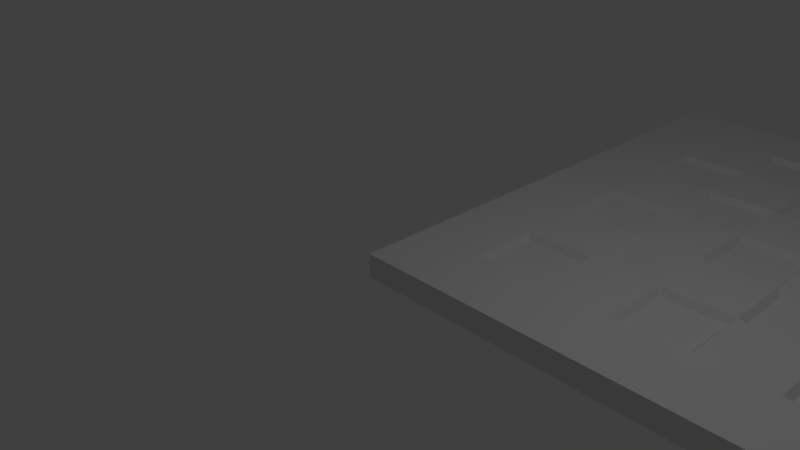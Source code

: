 # Source: platform_tiles.blend  (saved by Blender 2.79.0; exported with 4.5.12 LTS)
import bpy
from mathutils import Matrix  # noqa: F401  (used for matrix-valued properties, if any)

bpy.ops.wm.read_factory_settings(use_empty=True)
scene = bpy.context.scene
scene.name = 'Scene'

# ---- collections
col_collection_1 = bpy.data.collections.new('Collection 1'); scene.collection.children.link(col_collection_1)

# ---- materials (node trees are filled in below, after node groups)
mat_material = bpy.data.materials.new('Material')
mat_material.alpha_threshold = 0.0
mat_material.use_transparent_shadow = False
mat_material.roughness = 0.5
mat_material.line_color = (0.0, 0.0, 0.0, 1.0)
mat_groundmaterial = bpy.data.materials.new('GroundMaterial')
mat_groundmaterial.alpha_threshold = 0.0
mat_groundmaterial.use_transparent_shadow = False
mat_groundmaterial.roughness = 0.5

# ---- material node trees

# ---- world
world_world = bpy.data.worlds.new('World'); scene.world = world_world
world_world.color = (0.05088, 0.05088, 0.05088)
world_world.use_sun_shadow = False
world_world.sun_shadow_jitter_overblur = 0.0
world_world.cycles.sampling_method = 'MANUAL'

# ---- cameras
cam_camera = bpy.data.cameras.new('Camera')
cam_camera.clip_end = 100.0
cam_camera.lens = 35.0
cam_camera.sensor_width = 32.0
cam_camera.sensor_height = 18.0
cam_camera.ortho_scale = 7.314
cam_camera.dof.focus_distance = 0.0
cam_camera.dof.aperture_fstop = 128.0

# ---- lights
light_lamp = bpy.data.lights.new('Lamp', 'POINT')
light_lamp.transmission_factor = 0.0
light_lamp.cutoff_distance = 30.0
light_lamp.energy = 100.0
light_lamp.shadow_buffer_clip_start = 1.001
light_lamp.shadow_soft_size = 0.1
light_lamp.shadow_maximum_resolution = 0.006
light_lamp.use_absolute_resolution = True

# ---- meshes
me_cube = bpy.data.meshes.new('Cube')
me_cube.from_pydata([(8.0, 8.0, 0.6594), (8.0, 0.0, 0.6594), (0.0, 0.0, 0.6594), (4.768e-07, 8.0, 0.6594), (8.0, 8.0, 1.0), (8.0, -9.537e-07, 1.0), (0.0, 4.768e-07, 1.0), (0.0, 8.0, 1.0), (7.0, 8.0, 0.6594), (6.0, 8.0, 0.6594), (5.0, 8.0, 0.6594), (4.0, 8.0, 0.6594), (3.0, 8.0, 0.6594), (2.0, 8.0, 0.6594), (1.0, 8.0, 0.6594), (7.0, 0.0, 0.6594), (6.0, 0.0, 0.6594), (5.0, 0.0, 0.6594), (4.0, 0.0, 0.6594), (3.0, 0.0, 0.6594), (2.0, 0.0, 0.6594), (1.0, 0.0, 0.6594), (7.0, 8.0, 1.0), (6.0, 8.0, 1.0), (5.0, 8.0, 1.0), (4.0, 8.0, 1.0), (3.0, 8.0, 1.0), (2.0, 8.0, 1.0), (1.0, 8.0, 1.0), (7.0, -7.749e-07, 1.0), (6.0, -5.96e-07, 1.0), (5.0, -4.172e-07, 1.0), (4.0, -2.384e-07, 1.0), (3.0, -5.96e-08, 1.0), (2.0, 1.192e-07, 1.0), (1.0, 2.98e-07, 1.0), (8.0, 7.0, 0.6594), (8.0, 6.0, 0.6594), (8.0, 5.0, 0.6594), (8.0, 4.0, 0.6594), (8.0, 3.0, 0.6594), (8.0, 2.0, 0.6594), (8.0, 1.0, 0.6594), (5.96e-08, 1.0, 0.6594), (1.192e-07, 2.0, 0.6594), (1.788e-07, 3.0, 0.6594), (2.384e-07, 4.0, 0.6594), (2.98e-07, 5.0, 0.6594), (3.576e-07, 6.0, 0.6594), (4.172e-07, 7.0, 0.6594), (8.0, 7.0, 1.0), (8.0, 6.0, 1.0), (8.0, 5.0, 1.0), (8.0, 4.0, 1.0), (8.0, 3.0, 1.0), (8.0, 2.0, 1.0), (8.0, 1.0, 1.0), (0.0, 1.0, 1.0), (0.0, 2.0, 1.0), (0.0, 3.0, 1.0), (0.0, 4.0, 1.0), (0.0, 5.0, 1.0), (0.0, 6.0, 1.0), (0.0, 7.0, 1.0), (7.0, 7.0, 1.0), (7.0, 6.0, 1.0), (7.0, 5.0, 1.0), (7.0, 4.0, 1.0), (7.0, 3.0, 1.0), (7.0, 2.0, 1.0), (7.0, 1.0, 1.0), (6.0, 7.0, 1.0), (6.0, 6.0, 1.0), (6.0, 5.0, 1.0), (6.0, 4.0, 1.0), (6.0, 3.0, 1.0), (6.0, 2.0, 1.0), (6.0, 1.0, 1.0), (5.0, 7.0, 1.0), (5.0, 6.0, 1.0), (5.0, 5.0, 1.0), (5.0, 4.0, 1.0), (5.0, 3.0, 1.0), (5.0, 2.0, 1.0), (5.0, 1.0, 1.0), (4.0, 7.0, 1.0), (4.0, 6.0, 1.0), (4.0, 5.0, 1.0), (4.0, 4.0, 1.0), (4.0, 3.0, 1.0), (4.0, 2.0, 1.0), (4.0, 1.0, 1.0), (3.0, 7.0, 1.0), (3.0, 6.0, 1.0), (3.0, 5.0, 1.0), (3.0, 4.0, 1.0), (3.0, 3.0, 1.0), (3.0, 2.0, 1.0), (3.0, 1.0, 1.0), (2.0, 7.0, 1.0), (2.0, 6.0, 1.0), (2.0, 5.0, 1.0), (2.0, 4.0, 1.0), (2.0, 3.0, 1.0), (2.0, 2.0, 1.0), (2.0, 1.0, 1.0), (1.0, 7.0, 1.0), (1.0, 6.0, 1.0), (1.0, 5.0, 1.0), (1.0, 4.0, 1.0), (1.0, 3.0, 1.0), (1.0, 2.0, 1.0), (1.0, 1.0, 1.0), (1.927, 5.927, 0.9131), (1.073, 5.927, 0.9131), (1.073, 5.073, 0.9131), (1.927, 5.073, 0.9131), (1.927, 3.927, 0.9131), (1.073, 3.927, 0.9131), (1.073, 3.073, 0.9131), (1.927, 3.073, 0.9131), (1.927, 1.927, 0.9131), (1.073, 1.927, 0.9131), (1.073, 1.073, 0.9131), (1.927, 1.073, 0.9131), (2.927, 6.927, 0.9131), (2.073, 6.927, 0.9131), (2.073, 6.073, 0.9131), (2.927, 6.073, 0.9131), (2.927, 4.927, 0.9131), (2.073, 4.927, 0.9131), (2.073, 4.073, 0.9131), (2.927, 4.073, 0.9131), (2.927, 2.927, 0.9131), (2.073, 2.927, 0.9131), (2.073, 2.073, 0.9131), (2.927, 2.073, 0.9131), (3.927, 5.927, 0.9131), (3.073, 5.927, 0.9131), (3.073, 5.073, 0.9131), (3.927, 5.073, 0.9131), (3.927, 3.927, 0.9131), (3.073, 3.927, 0.9131), (3.073, 3.073, 0.9131), (3.927, 3.073, 0.9131), (3.927, 1.927, 0.9131), (3.073, 1.927, 0.9131), (3.073, 1.073, 0.9131), (3.927, 1.073, 0.9131), (4.927, 6.927, 0.9131), (4.073, 6.927, 0.9131), (4.073, 6.073, 0.9131), (4.927, 6.073, 0.9131), (4.927, 4.927, 0.9131), (4.073, 4.927, 0.9131), (4.073, 4.073, 0.9131), (4.927, 4.073, 0.9131), (4.927, 2.927, 0.9131), (4.073, 2.927, 0.9131), (4.073, 2.073, 0.9131), (4.927, 2.073, 0.9131), (5.927, 5.927, 0.9131), (5.073, 5.927, 0.9131), (5.073, 5.073, 0.9131), (5.927, 5.073, 0.9131), (5.927, 3.927, 0.9131), (5.073, 3.927, 0.9131), (5.073, 3.073, 0.9131), (5.927, 3.073, 0.9131), (5.927, 1.927, 0.9131), (5.073, 1.927, 0.9131), (5.073, 1.073, 0.9131), (5.927, 1.073, 0.9131), (6.927, 6.927, 0.9131), (6.073, 6.927, 0.9131), (6.073, 6.073, 0.9131), (6.927, 6.073, 0.9131), (6.927, 4.927, 0.9131), (6.073, 4.927, 0.9131), (6.073, 4.073, 0.9131), (6.927, 4.073, 0.9131), (6.927, 2.927, 0.9131), (6.073, 2.927, 0.9131), (6.073, 2.073, 0.9131), (6.927, 2.073, 0.9131)], [], [(112, 57, 6, 35), (42, 56, 5, 1), (21, 35, 6, 2), (49, 63, 7, 3), (28, 14, 3, 7), (4, 0, 8, 22), (22, 8, 9, 23), (23, 9, 10, 24), (24, 10, 11, 25), (25, 11, 12, 26), (26, 12, 13, 27), (27, 13, 14, 28), (1, 5, 29, 15), (15, 29, 30, 16), (16, 30, 31, 17), (17, 31, 32, 18), (18, 32, 33, 19), (19, 33, 34, 20), (20, 34, 35, 21), (56, 70, 29, 5), (70, 77, 30, 29), (77, 84, 31, 30), (84, 91, 32, 31), (91, 98, 33, 32), (98, 105, 34, 33), (105, 112, 35, 34), (27, 28, 106, 99), (99, 106, 107, 100), (101, 108, 109, 102), (103, 110, 111, 104), (26, 27, 99, 92), (93, 100, 101, 94), (95, 102, 103, 96), (97, 104, 105, 98), (25, 26, 92, 85), (85, 92, 93, 86), (87, 94, 95, 88), (89, 96, 97, 90), (24, 25, 85, 78), (79, 86, 87, 80), (81, 88, 89, 82), (83, 90, 91, 84), (23, 24, 78, 71), (71, 78, 79, 72), (73, 80, 81, 74), (75, 82, 83, 76), (22, 23, 71, 64), (65, 72, 73, 66), (67, 74, 75, 68), (69, 76, 77, 70), (4, 22, 64, 50), (50, 64, 65, 51), (51, 65, 66, 52), (52, 66, 67, 53), (53, 67, 68, 54), (54, 68, 69, 55), (55, 69, 70, 56), (2, 6, 57, 43), (43, 57, 58, 44), (44, 58, 59, 45), (45, 59, 60, 46), (46, 60, 61, 47), (47, 61, 62, 48), (48, 62, 63, 49), (0, 4, 50, 36), (36, 50, 51, 37), (37, 51, 52, 38), (38, 52, 53, 39), (39, 53, 54, 40), (40, 54, 55, 41), (41, 55, 56, 42), (28, 7, 63, 106), (106, 63, 62, 107), (107, 62, 61, 108), (108, 61, 60, 109), (109, 60, 59, 110), (110, 59, 58, 111), (111, 58, 57, 112), (113, 114, 115, 116), (107, 114, 113, 100), (108, 115, 114, 107), (101, 116, 115, 108), (100, 113, 116, 101), (117, 118, 119, 120), (109, 118, 117, 102), (110, 119, 118, 109), (103, 120, 119, 110), (102, 117, 120, 103), (121, 122, 123, 124), (111, 122, 121, 104), (112, 123, 122, 111), (105, 124, 123, 112), (104, 121, 124, 105), (125, 126, 127, 128), (99, 126, 125, 92), (100, 127, 126, 99), (93, 128, 127, 100), (92, 125, 128, 93), (129, 130, 131, 132), (101, 130, 129, 94), (102, 131, 130, 101), (95, 132, 131, 102), (94, 129, 132, 95), (133, 134, 135, 136), (103, 134, 133, 96), (104, 135, 134, 103), (97, 136, 135, 104), (96, 133, 136, 97), (137, 138, 139, 140), (93, 138, 137, 86), (94, 139, 138, 93), (87, 140, 139, 94), (86, 137, 140, 87), (141, 142, 143, 144), (95, 142, 141, 88), (96, 143, 142, 95), (89, 144, 143, 96), (88, 141, 144, 89), (145, 146, 147, 148), (97, 146, 145, 90), (98, 147, 146, 97), (91, 148, 147, 98), (90, 145, 148, 91), (149, 150, 151, 152), (85, 150, 149, 78), (86, 151, 150, 85), (79, 152, 151, 86), (78, 149, 152, 79), (153, 154, 155, 156), (87, 154, 153, 80), (88, 155, 154, 87), (81, 156, 155, 88), (80, 153, 156, 81), (157, 158, 159, 160), (89, 158, 157, 82), (90, 159, 158, 89), (83, 160, 159, 90), (82, 157, 160, 83), (161, 162, 163, 164), (79, 162, 161, 72), (80, 163, 162, 79), (73, 164, 163, 80), (72, 161, 164, 73), (165, 166, 167, 168), (81, 166, 165, 74), (82, 167, 166, 81), (75, 168, 167, 82), (74, 165, 168, 75), (169, 170, 171, 172), (83, 170, 169, 76), (84, 171, 170, 83), (77, 172, 171, 84), (76, 169, 172, 77), (173, 174, 175, 176), (71, 174, 173, 64), (72, 175, 174, 71), (65, 176, 175, 72), (64, 173, 176, 65), (177, 178, 179, 180), (73, 178, 177, 66), (74, 179, 178, 73), (67, 180, 179, 74), (66, 177, 180, 67), (181, 182, 183, 184), (75, 182, 181, 68), (76, 183, 182, 75), (69, 184, 183, 76), (68, 181, 184, 69)])
_uv = me_cube.uv_layers.new(name='UVMap')
_uv.uv.foreach_set('vector', [0.02442, 0.2914, 0.01481, 0.2914, 0.01481, 0.2818, 0.02442, 0.2818, 0.01291, 0.2642, 0.01291, 0.2672, 0.004088, 0.2672, 0.004088, 0.2642, 0.0107, 0.2593, 0.0107, 0.2623, 0.001883, 0.2623, 0.001883, 0.2593, 0.06583, 0.278, 0.06583, 0.275, 0.07465, 0.275, 0.07465, 0.278, 0.01318, 0.2692, 0.01318, 0.2722, 0.004364, 0.2722, 0.004364, 0.2692, 0.07492, 0.2692, 0.07492, 0.2722, 0.0661, 0.2722, 0.0661, 0.2692, 0.0661, 0.2692, 0.0661, 0.2722, 0.05728, 0.2722, 0.05728, 0.2692, 0.05728, 0.2692, 0.05728, 0.2722, 0.04846, 0.2722, 0.04846, 0.2692, 0.04846, 0.2692, 0.04846, 0.2722, 0.03964, 0.2722, 0.03964, 0.2692, 0.03964, 0.2692, 0.03964, 0.2722, 0.03082, 0.2722, 0.03082, 0.2692, 0.03082, 0.2692, 0.03082, 0.2722, 0.022, 0.2722, 0.022, 0.2692, 0.022, 0.2692, 0.022, 0.2722, 0.01318, 0.2722, 0.01318, 0.2692, 0.07244, 0.2593, 0.07244, 0.2623, 0.06362, 0.2623, 0.06362, 0.2593, 0.06362, 0.2593, 0.06362, 0.2623, 0.0548, 0.2623, 0.0548, 0.2593, 0.0548, 0.2593, 0.0548, 0.2623, 0.04598, 0.2623, 0.04598, 0.2593, 0.04598, 0.2593, 0.04598, 0.2623, 0.03716, 0.2623, 0.03716, 0.2593, 0.03716, 0.2593, 0.03716, 0.2623, 0.02834, 0.2623, 0.02834, 0.2593, 0.02834, 0.2593, 0.02834, 0.2623, 0.01952, 0.2623, 0.01952, 0.2593, 0.01952, 0.2593, 0.01952, 0.2623, 0.0107, 0.2623, 0.0107, 0.2593, 0.09172, 0.2914, 0.0821, 0.2914, 0.0821, 0.2818, 0.09172, 0.2818, 0.0821, 0.2914, 0.07249, 0.2914, 0.07249, 0.2818, 0.0821, 0.2818, 0.07249, 0.2914, 0.06287, 0.2914, 0.06287, 0.2818, 0.07249, 0.2818, 0.06287, 0.2914, 0.05326, 0.2914, 0.05326, 0.2818, 0.06287, 0.2818, 0.05326, 0.2914, 0.04365, 0.2914, 0.04365, 0.2818, 0.05326, 0.2818, 0.04365, 0.2914, 0.03403, 0.2914, 0.03403, 0.2818, 0.04365, 0.2818, 0.03403, 0.2914, 0.02442, 0.2914, 0.02442, 0.2818, 0.03403, 0.2818, 0.03403, 0.3587, 0.02442, 0.3587, 0.02442, 0.3491, 0.03403, 0.3491, 0.1376, 0.2873, 0.1573, 0.2873, 0.1573, 0.307, 0.1376, 0.307, 0.1574, 0.3071, 0.1771, 0.3071, 0.1771, 0.3268, 0.1574, 0.3268, 0.1969, 0.2676, 0.2166, 0.2676, 0.2166, 0.2873, 0.1969, 0.2873, 0.04365, 0.3587, 0.03403, 0.3587, 0.03403, 0.3491, 0.04365, 0.3491, 0.1969, 0.3466, 0.1772, 0.3466, 0.1772, 0.3269, 0.1969, 0.3269, 0.1969, 0.307, 0.1772, 0.307, 0.1772, 0.2873, 0.1969, 0.2873, 0.2166, 0.3466, 0.1969, 0.3466, 0.1969, 0.3269, 0.2166, 0.3269, 0.05326, 0.3587, 0.04365, 0.3587, 0.04365, 0.3491, 0.05326, 0.3491, 0.2166, 0.3268, 0.1969, 0.3268, 0.1969, 0.3071, 0.2166, 0.3071, 0.1573, 0.3269, 0.1573, 0.3466, 0.1376, 0.3466, 0.1376, 0.3269, 0.1771, 0.3466, 0.1574, 0.3466, 0.1574, 0.3269, 0.1771, 0.3269, 0.06287, 0.3587, 0.05326, 0.3587, 0.05326, 0.3491, 0.06287, 0.3491, 0.2364, 0.2676, 0.2364, 0.2873, 0.2167, 0.2873, 0.2167, 0.2676, 0.1969, 0.2676, 0.1969, 0.2873, 0.1772, 0.2873, 0.1772, 0.2676, 0.1771, 0.2873, 0.1574, 0.2873, 0.1574, 0.2676, 0.1771, 0.2676, 0.07249, 0.3587, 0.06287, 0.3587, 0.06287, 0.3491, 0.07249, 0.3491, 0.1573, 0.2676, 0.1573, 0.2873, 0.1376, 0.2873, 0.1376, 0.2676, 0.1771, 0.307, 0.1574, 0.307, 0.1574, 0.2873, 0.1771, 0.2873, 0.1969, 0.3268, 0.1772, 0.3268, 0.1772, 0.3071, 0.1969, 0.3071, 0.0821, 0.3587, 0.07249, 0.3587, 0.07249, 0.3491, 0.0821, 0.3491, 0.1573, 0.3467, 0.1573, 0.3664, 0.1376, 0.3664, 0.1376, 0.3467, 0.1573, 0.3071, 0.1573, 0.3268, 0.1376, 0.3268, 0.1376, 0.3071, 0.1969, 0.2873, 0.2166, 0.2873, 0.2166, 0.307, 0.1969, 0.307, 0.09172, 0.3587, 0.0821, 0.3587, 0.0821, 0.3491, 0.09172, 0.3491, 0.09172, 0.3491, 0.0821, 0.3491, 0.0821, 0.3395, 0.09172, 0.3395, 0.09172, 0.3395, 0.0821, 0.3395, 0.0821, 0.3299, 0.09172, 0.3299, 0.09172, 0.3299, 0.0821, 0.3299, 0.0821, 0.3203, 0.09172, 0.3203, 0.09172, 0.3203, 0.0821, 0.3203, 0.0821, 0.3107, 0.09172, 0.3107, 0.09172, 0.3107, 0.0821, 0.3107, 0.0821, 0.301, 0.09172, 0.301, 0.09172, 0.301, 0.0821, 0.301, 0.0821, 0.2914, 0.09172, 0.2914, 0.004088, 0.278, 0.004088, 0.275, 0.01291, 0.275, 0.01291, 0.278, 0.01291, 0.278, 0.01291, 0.275, 0.02173, 0.275, 0.02173, 0.278, 0.02173, 0.278, 0.02173, 0.275, 0.03055, 0.275, 0.03055, 0.278, 0.03055, 0.278, 0.03055, 0.275, 0.03937, 0.275, 0.03937, 0.278, 0.03937, 0.278, 0.03937, 0.275, 0.04819, 0.275, 0.04819, 0.278, 0.04819, 0.278, 0.04819, 0.275, 0.05701, 0.275, 0.05701, 0.278, 0.05701, 0.278, 0.05701, 0.275, 0.06583, 0.275, 0.06583, 0.278, 0.07465, 0.2642, 0.07465, 0.2672, 0.06583, 0.2672, 0.06583, 0.2642, 0.06583, 0.2642, 0.06583, 0.2672, 0.05701, 0.2672, 0.05701, 0.2642, 0.05701, 0.2642, 0.05701, 0.2672, 0.04819, 0.2672, 0.04819, 0.2642, 0.04819, 0.2642, 0.04819, 0.2672, 0.03937, 0.2672, 0.03937, 0.2642, 0.03937, 0.2642, 0.03937, 0.2672, 0.03055, 0.2672, 0.03055, 0.2642, 0.03055, 0.2642, 0.03055, 0.2672, 0.02173, 0.2672, 0.02173, 0.2642, 0.02173, 0.2642, 0.02173, 0.2672, 0.01291, 0.2672, 0.01291, 0.2642, 0.02442, 0.3587, 0.01481, 0.3587, 0.01481, 0.3491, 0.02442, 0.3491, 0.02442, 0.3491, 0.01481, 0.3491, 0.01481, 0.3395, 0.02442, 0.3395, 0.02442, 0.3395, 0.01481, 0.3395, 0.01481, 0.3299, 0.02442, 0.3299, 0.02442, 0.3299, 0.01481, 0.3299, 0.01481, 0.3203, 0.02442, 0.3203, 0.02442, 0.3203, 0.01481, 0.3203, 0.01481, 0.3107, 0.02442, 0.3107, 0.02442, 0.3107, 0.01481, 0.3107, 0.01481, 0.301, 0.02442, 0.301, 0.02442, 0.301, 0.01481, 0.301, 0.01481, 0.2914, 0.02442, 0.2914, 0.3323, 0.2687, 0.3406, 0.2687, 0.3406, 0.2771, 0.3323, 0.2771, 0.2294, 0.3538, 0.2291, 0.3542, 0.2265, 0.3542, 0.2262, 0.3538, 0.05112, 0.323, 0.05077, 0.3226, 0.05079, 0.3201, 0.05117, 0.3197, 0.2261, 0.3571, 0.2265, 0.3567, 0.229, 0.3567, 0.2294, 0.3571, 0.2262, 0.3538, 0.2265, 0.3542, 0.2265, 0.3567, 0.2261, 0.3571, 0.349, 0.2603, 0.3574, 0.2603, 0.3574, 0.2687, 0.349, 0.2687, 0.2261, 0.3604, 0.2257, 0.3607, 0.2232, 0.3608, 0.2228, 0.3604, 0.04778, 0.3295, 0.04743, 0.3292, 0.04746, 0.3266, 0.04784, 0.3263, 0.2228, 0.3636, 0.2232, 0.3633, 0.2257, 0.3633, 0.2261, 0.3636, 0.2228, 0.3604, 0.2232, 0.3608, 0.2232, 0.3633, 0.2228, 0.3636, 0.3406, 0.2771, 0.349, 0.2771, 0.349, 0.2855, 0.3406, 0.2855, 0.2261, 0.3538, 0.2257, 0.3542, 0.2232, 0.3542, 0.2228, 0.3538, 0.04778, 0.323, 0.04743, 0.3226, 0.04746, 0.3201, 0.04784, 0.3197, 0.04451, 0.323, 0.04489, 0.3226, 0.04743, 0.3226, 0.04778, 0.323, 0.2228, 0.3538, 0.2232, 0.3542, 0.2232, 0.3567, 0.2228, 0.3571, 0.3574, 0.2938, 0.349, 0.2938, 0.349, 0.2855, 0.3574, 0.2855, 0.05112, 0.3263, 0.05077, 0.3259, 0.05079, 0.3233, 0.05117, 0.323, 0.2261, 0.3604, 0.2265, 0.36, 0.229, 0.36, 0.2294, 0.3604, 0.2262, 0.3571, 0.2265, 0.3575, 0.2265, 0.36, 0.2261, 0.3604, 0.2294, 0.3571, 0.2291, 0.3575, 0.2265, 0.3575, 0.2262, 0.3571, 0.349, 0.2771, 0.3406, 0.2771, 0.3406, 0.2687, 0.349, 0.2687, 0.2228, 0.3669, 0.2232, 0.3666, 0.2257, 0.3666, 0.2261, 0.367, 0.2228, 0.3637, 0.2231, 0.364, 0.2232, 0.3666, 0.2228, 0.3669, 0.2261, 0.3637, 0.2257, 0.3641, 0.2231, 0.364, 0.2228, 0.3637, 0.2261, 0.367, 0.2257, 0.3666, 0.2257, 0.3641, 0.2261, 0.3637, 0.3658, 0.2687, 0.3574, 0.2687, 0.3574, 0.2603, 0.3658, 0.2603, 0.2261, 0.367, 0.2264, 0.3666, 0.229, 0.3666, 0.2293, 0.367, 0.2261, 0.3637, 0.2265, 0.3641, 0.2264, 0.3666, 0.2261, 0.367, 0.2294, 0.3637, 0.229, 0.3641, 0.2265, 0.3641, 0.2261, 0.3637, 0.2293, 0.367, 0.229, 0.3666, 0.229, 0.3641, 0.2294, 0.3637, 0.3092, 0.3133, 0.2594, 0.3133, 0.2594, 0.2636, 0.3092, 0.2636, 0.2261, 0.367, 0.2257, 0.3673, 0.2232, 0.3674, 0.2228, 0.367, 0.2261, 0.3703, 0.2257, 0.3699, 0.2257, 0.3673, 0.2261, 0.367, 0.2228, 0.3703, 0.2232, 0.3699, 0.2257, 0.3699, 0.2261, 0.3703, 0.2228, 0.367, 0.2232, 0.3674, 0.2232, 0.3699, 0.2228, 0.3703, 0.3574, 0.2855, 0.349, 0.2855, 0.349, 0.2771, 0.3574, 0.2771, 0.2294, 0.3636, 0.2298, 0.3633, 0.2323, 0.3633, 0.2327, 0.3636, 0.2295, 0.3604, 0.2298, 0.3608, 0.2298, 0.3633, 0.2294, 0.3636, 0.2327, 0.3604, 0.2323, 0.3607, 0.2298, 0.3608, 0.2295, 0.3604, 0.2327, 0.3636, 0.2323, 0.3633, 0.2323, 0.3607, 0.2327, 0.3604, 0.3574, 0.2771, 0.349, 0.2771, 0.349, 0.2687, 0.3574, 0.2687, 0.2228, 0.3604, 0.2232, 0.36, 0.2257, 0.36, 0.2261, 0.3604, 0.2228, 0.3571, 0.2232, 0.3575, 0.2232, 0.36, 0.2228, 0.3604, 0.04784, 0.323, 0.04746, 0.3233, 0.04491, 0.3234, 0.04457, 0.323, 0.2261, 0.3604, 0.2257, 0.36, 0.2257, 0.3575, 0.2261, 0.3571, 0.349, 0.2938, 0.3406, 0.2938, 0.3406, 0.2855, 0.349, 0.2855, 0.05447, 0.3262, 0.05485, 0.3259, 0.05739, 0.3258, 0.05773, 0.3262, 0.2328, 0.357, 0.2331, 0.3574, 0.2331, 0.36, 0.2327, 0.3603, 0.2361, 0.357, 0.2357, 0.3574, 0.2331, 0.3574, 0.2328, 0.357, 0.236, 0.3603, 0.2357, 0.3599, 0.2357, 0.3574, 0.2361, 0.357, 0.3658, 0.2855, 0.3574, 0.2855, 0.3574, 0.2771, 0.3658, 0.2771, 0.2327, 0.3604, 0.2324, 0.36, 0.2324, 0.3574, 0.2327, 0.3571, 0.2295, 0.3603, 0.2298, 0.36, 0.2324, 0.36, 0.2327, 0.3604, 0.2295, 0.357, 0.2298, 0.3574, 0.2298, 0.36, 0.2295, 0.3603, 0.2327, 0.3571, 0.2324, 0.3574, 0.2298, 0.3574, 0.2295, 0.357, 0.3406, 0.2687, 0.3323, 0.2687, 0.3323, 0.2603, 0.3406, 0.2603, 0.2261, 0.3637, 0.2265, 0.3633, 0.229, 0.3633, 0.2294, 0.3637, 0.2261, 0.3604, 0.2265, 0.3608, 0.2265, 0.3633, 0.2261, 0.3637, 0.2294, 0.3604, 0.229, 0.3608, 0.2265, 0.3608, 0.2261, 0.3604, 0.2294, 0.3637, 0.229, 0.3633, 0.229, 0.3608, 0.2294, 0.3604, 0.3327, 0.3063, 0.3615, 0.3063, 0.3615, 0.3351, 0.3327, 0.3351, 0.2327, 0.3703, 0.2331, 0.37, 0.2357, 0.37, 0.236, 0.3703, 0.2328, 0.3671, 0.2331, 0.3674, 0.2331, 0.37, 0.2327, 0.3703, 0.2361, 0.3671, 0.2357, 0.3674, 0.2331, 0.3674, 0.2328, 0.3671, 0.236, 0.3703, 0.2357, 0.37, 0.2357, 0.3674, 0.2361, 0.3671, 0.3406, 0.2938, 0.3323, 0.2938, 0.3323, 0.2855, 0.3406, 0.2855, 0.2294, 0.3702, 0.2298, 0.3699, 0.2323, 0.3698, 0.2327, 0.3702, 0.2295, 0.3669, 0.2298, 0.3673, 0.2298, 0.3699, 0.2294, 0.3702, 0.2327, 0.3669, 0.2323, 0.3673, 0.2298, 0.3673, 0.2295, 0.3669, 0.2327, 0.3702, 0.2323, 0.3698, 0.2323, 0.3673, 0.2327, 0.3669, 0.3658, 0.2687, 0.3658, 0.2771, 0.3574, 0.2771, 0.3574, 0.2687, 0.2294, 0.3669, 0.2298, 0.3666, 0.2323, 0.3666, 0.2327, 0.3669, 0.2295, 0.3637, 0.2298, 0.364, 0.2298, 0.3666, 0.2294, 0.3669, 0.05445, 0.3296, 0.05407, 0.3299, 0.05153, 0.3299, 0.05118, 0.3296, 0.2327, 0.3669, 0.2323, 0.3666, 0.2323, 0.364, 0.2327, 0.3637, 0.3406, 0.2855, 0.3323, 0.2855, 0.3323, 0.2771, 0.3406, 0.2771, 0.05112, 0.333, 0.05074, 0.3333, 0.0482, 0.3333, 0.04785, 0.3329, 0.2294, 0.3703, 0.229, 0.3699, 0.229, 0.3674, 0.2294, 0.3671, 0.2261, 0.3703, 0.2265, 0.3699, 0.229, 0.3699, 0.2294, 0.3703, 0.04785, 0.3329, 0.0482, 0.3333, 0.04822, 0.3358, 0.04785, 0.3362, 0.3658, 0.2938, 0.3574, 0.2938, 0.3574, 0.2855, 0.3658, 0.2855, 0.2327, 0.367, 0.2331, 0.3666, 0.2357, 0.3667, 0.236, 0.367, 0.2327, 0.3637, 0.2331, 0.3641, 0.2331, 0.3666, 0.2327, 0.367, 0.236, 0.3638, 0.2356, 0.3641, 0.2331, 0.3641, 0.2327, 0.3637, 0.05773, 0.3329, 0.05738, 0.3326, 0.05736, 0.33, 0.05773, 0.3297, 0.3406, 0.2603, 0.349, 0.2603, 0.349, 0.2687, 0.3406, 0.2687, 0.236, 0.3637, 0.2357, 0.3633, 0.2356, 0.3608, 0.236, 0.3604, 0.2327, 0.3637, 0.2331, 0.3633, 0.2357, 0.3633, 0.236, 0.3637, 0.2327, 0.3604, 0.2331, 0.3608, 0.2331, 0.3633, 0.2327, 0.3637, 0.05773, 0.3263, 0.05736, 0.3267, 0.05482, 0.3267, 0.05447, 0.3263])
me_cube.materials.append(mat_material)
me_cube.materials.append(mat_groundmaterial)
me_cube.use_remesh_preserve_volume = False
me_cube.use_remesh_preserve_attributes = False
me_cube.use_mirror_vertex_groups = False
me_cube.update()

# ---- objects
ob_cube = bpy.data.objects.new('Cube', me_cube)
ob_lamp = bpy.data.objects.new('Lamp', light_lamp)
ob_camera = bpy.data.objects.new('Camera', cam_camera)

# ---- transforms, parenting, visibility, modifiers, constraints
ob_cube.location = (0.0, 0.0, -1.0)
ob_cube.lock_rotations_4d = False
ob_cube.empty_display_type = 'ARROWS'
ob_cube.lineart.crease_threshold = 0.0
ob_lamp.location = (4.076, 1.005, 5.904)
ob_lamp.rotation_euler = (0.6503, 0.05522, 1.866)
ob_lamp.lock_rotations_4d = False
ob_lamp.empty_display_type = 'ARROWS'
ob_lamp.color = (0.0, 0.0, 0.0, 0.0)
ob_lamp.lineart.crease_threshold = 0.0
ob_camera.location = (7.481, -6.508, 5.344)
ob_camera.rotation_euler = (1.109, 0.0, 0.8149)
ob_camera.lock_rotations_4d = False
ob_camera.empty_display_type = 'ARROWS'
ob_camera.color = (0.0, 0.0, 0.0, 0.0)
ob_camera.display_type = 'WIRE'
ob_camera.lineart.crease_threshold = 0.0

# ---- collection membership
col_collection_1.objects.link(ob_cube)
col_collection_1.objects.link(ob_lamp)
col_collection_1.objects.link(ob_camera)

# ---- scene / render settings (as saved in the file)
scene.camera = ob_camera
scene.frame_start = 1; scene.frame_end = 250; scene.frame_set(1)
scene.render.engine = 'BLENDER_EEVEE_NEXT'
scene.render.resolution_percentage = 50
scene.render.dither_intensity = 0.0
scene.cycles.use_denoising = False
scene.cycles.samples = 128
scene.cycles.sampling_pattern = 'TABULATED_SOBOL'
scene.cycles.use_adaptive_sampling = False
scene.cycles.use_light_tree = False
scene.cycles.blur_glossy = 0.0
scene.cycles.sample_clamp_indirect = 0.0
scene.view_settings.view_transform = 'Standard'
bpy.context.view_layer.update()
